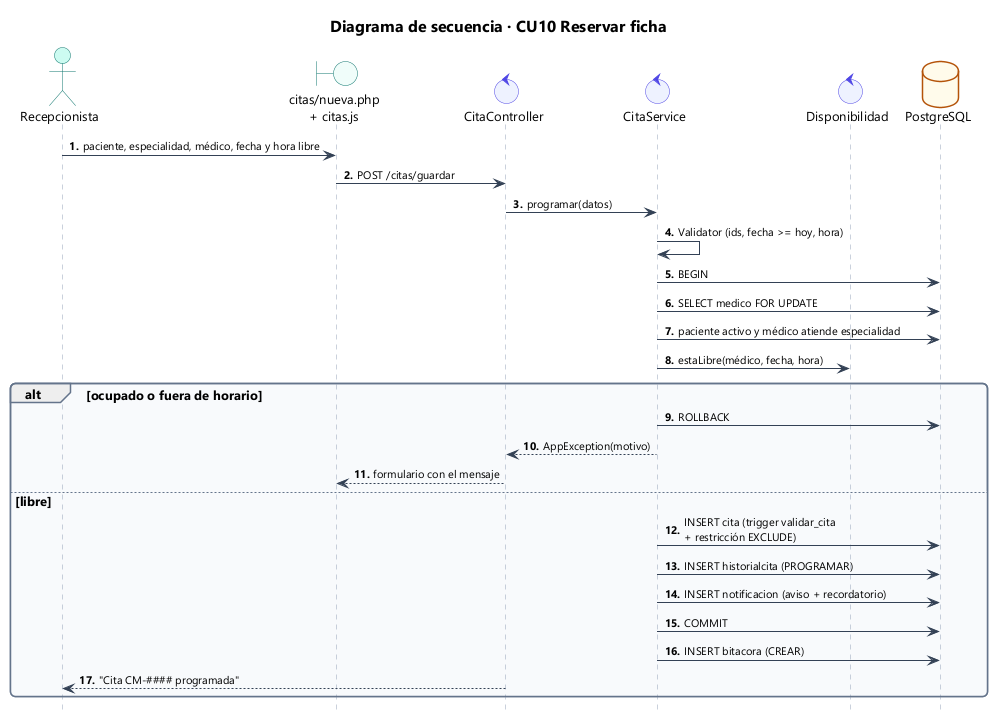

The diagram above was rendered by PlantUML. Its source (embedded in the PNG):
@startuml 50_sec_cu10
!include estilo.iuml
title Diagrama de secuencia · CU10 Reservar ficha
autonumber "<b>0."
hide footbox
actor Recepcionista as U
boundary "citas/nueva.php\n+ citas.js" as V
control CitaController as CC
control CitaService as CS
control Disponibilidad as D
database PostgreSQL as DB
U -> V : paciente, especialidad, médico, fecha y hora libre
V -> CC : POST /citas/guardar
CC -> CS : programar(datos)
CS -> CS : Validator (ids, fecha >= hoy, hora)
CS -> DB : BEGIN
CS -> DB : SELECT medico FOR UPDATE
CS -> DB : paciente activo y médico atiende especialidad
CS -> D : estaLibre(médico, fecha, hora)
alt ocupado o fuera de horario
  CS -> DB : ROLLBACK
  CS --> CC : AppException(motivo)
  CC --> V : formulario con el mensaje
else libre
  CS -> DB : INSERT cita (trigger validar_cita\n+ restricción EXCLUDE)
  CS -> DB : INSERT historialcita (PROGRAMAR)
  CS -> DB : INSERT notificacion (aviso + recordatorio)
  CS -> DB : COMMIT
  CS -> DB : INSERT bitacora (CREAR)
  CC --> U : "Cita CM-#### programada"
end
@enduml